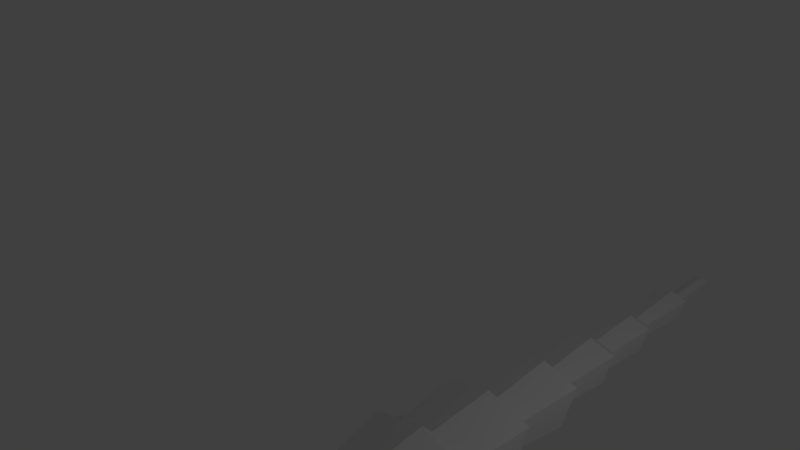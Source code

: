 # Source: Scorpion_04-Head.blend  (saved by Blender 2.78.0; exported with 4.5.12 LTS)
import bpy
from mathutils import Matrix  # noqa: F401  (used for matrix-valued properties, if any)

bpy.ops.wm.read_factory_settings(use_empty=True)
scene = bpy.context.scene
scene.name = 'Scene'

# ---- collections
col_collection_1 = bpy.data.collections.new('Collection 1'); scene.collection.children.link(col_collection_1)

# ---- world
world_world = bpy.data.worlds.new('World'); scene.world = world_world
world_world.color = (0.05088, 0.05088, 0.05088)
world_world.use_sun_shadow = False
world_world.sun_shadow_jitter_overblur = 0.0
world_world.cycles.sampling_method = 'MANUAL'

# ---- cameras
cam_camera = bpy.data.cameras.new('Camera')
cam_camera.clip_end = 100.0
cam_camera.lens = 35.0
cam_camera.sensor_width = 32.0
cam_camera.sensor_height = 18.0
cam_camera.ortho_scale = 7.314
cam_camera.dof.focus_distance = 0.0
cam_camera.dof.aperture_fstop = 128.0

# ---- lights
light_lamp = bpy.data.lights.new('Lamp', 'POINT')
light_lamp.transmission_factor = 0.0
light_lamp.cutoff_distance = 30.0
light_lamp.energy = 100.0
light_lamp.shadow_buffer_clip_start = 1.001
light_lamp.shadow_soft_size = 0.1
light_lamp.shadow_maximum_resolution = 0.006
light_lamp.use_absolute_resolution = True

# ---- meshes
me_cylinder_002 = bpy.data.meshes.new('Cylinder.002')
me_cylinder_002.from_pydata([(-1.05, -1.0, 1.132e-08), (-1.35, -1.0, -1.132e-08), (-1.05, -0.9511, -0.309), (-1.35, -0.9511, -0.309), (-1.05, -0.809, -0.5878), (-1.35, -0.809, -0.5878), (-1.05, -0.5878, -0.809), (-1.35, -0.5878, -0.809), (-1.05, -0.309, -0.9511), (-1.35, -0.309, -0.9511), (-1.05, 2.106e-08, -1.0), (-1.35, 6.636e-08, -1.0), (-1.05, 0.309, -0.9511), (-1.35, 0.309, -0.9511), (-1.05, 0.5878, -0.809), (-1.35, 0.5878, -0.809), (-1.05, 0.809, -0.5878), (-1.35, 0.809, -0.5878), (-1.05, 0.9511, -0.309), (-1.35, 0.9511, -0.309), (-1.05, 1.0, 3.372e-07), (-1.35, 1.0, 3.145e-07), (-1.05, 0.9511, 0.309), (-1.35, 0.9511, 0.309), (-1.05, 0.809, 0.5878), (-1.35, 0.809, 0.5878), (-1.05, 0.5878, 0.809), (-1.35, 0.5878, 0.809), (-1.05, 0.309, 0.9511), (-1.35, 0.309, 0.9511), (-1.05, -9.882e-07, 1.0), (-1.35, -9.429e-07, 1.0), (-1.05, -0.309, 0.9511), (-1.35, -0.309, 0.9511), (-1.05, -0.5878, 0.809), (-1.35, -0.5878, 0.809), (-1.05, -0.809, 0.5878), (-1.35, -0.809, 0.5878), (-1.05, -0.9511, 0.309), (-1.35, -0.9511, 0.309), (-1.394, -0.8802, -0.286), (-1.394, -0.9254, 8.423e-09), (-1.394, -0.8802, 0.286), (-1.394, -0.7487, 0.544), (-1.394, -0.6614, 0.6312), (-1.394, -0.6614, -0.6312), (-1.394, -0.7487, -0.544), (-1.394, 0.07364, -0.9138), (-1.394, 0.07364, 0.9138), (-1.394, 0.286, 0.8802), (-1.394, 0.5141, 0.7639), (-1.394, 0.5141, -0.7639), (-1.394, 0.286, -0.8802), (-1.394, 0.6614, -0.6312), (-1.394, 0.6614, 0.6312), (-1.394, 0.7487, 0.544), (-1.394, 0.8802, 0.286), (-1.394, 0.9254, 2.816e-07), (-1.394, 0.8802, -0.286), (-1.394, 0.7487, -0.544), (-1.394, -0.5141, -0.7639), (-1.394, -0.5141, 0.7639), (-1.394, -0.286, 0.8802), (-1.394, -0.07364, 0.9138), (-1.394, -0.07364, -0.9138), (-1.394, -0.286, -0.8802), (-1.5, 0.2, -1.132e-07), (1.5, 0.2, 1.132e-07), (-1.5, 0.1902, -0.0618), (1.5, 0.1902, -0.0618), (-1.5, 0.1618, -0.1176), (1.5, 0.1618, -0.1176), (-1.5, 0.1176, -0.1618), (1.5, 0.1176, -0.1618), (-1.5, 0.0618, -0.1902), (1.5, 0.0618, -0.1902), (-1.5, -8.742e-09, -0.2), (1.5, -8.742e-09, -0.2), (-1.5, -0.0618, -0.1902), (1.5, -0.0618, -0.1902), (-1.5, -0.1176, -0.1618), (1.5, -0.1176, -0.1618), (-1.5, -0.1618, -0.1176), (1.5, -0.1618, -0.1176), (-1.5, -0.1902, -0.0618), (1.5, -0.1902, -0.0618), (-1.5, -0.2, -4.808e-08), (1.5, -0.2, 1.784e-07), (-1.5, -0.1902, 0.0618), (1.5, -0.1902, 0.0618), (-1.5, -0.1618, 0.1176), (1.5, -0.1618, 0.1176), (-1.5, -0.1176, 0.1618), (1.5, -0.1176, 0.1618), (-1.5, -0.0618, 0.1902), (1.5, -0.0618, 0.1902), (-1.5, 1.931e-07, 0.2), (1.5, 1.931e-07, 0.2), (-1.5, 0.0618, 0.1902), (1.5, 0.0618, 0.1902), (-1.5, 0.1176, 0.1618), (1.5, 0.1176, 0.1618), (-1.5, 0.1618, 0.1176), (1.5, 0.1618, 0.1176), (-1.5, 0.1902, 0.0618), (1.5, 0.1902, 0.0618), (1.05, 1.0, -1.132e-08), (1.35, 1.0, 1.132e-08), (1.05, 0.9511, -0.309), (1.35, 0.9511, -0.309), (1.05, 0.809, -0.5878), (1.35, 0.809, -0.5878), (1.05, 0.5878, -0.809), (1.35, 0.5878, -0.809), (1.05, 0.309, -0.9511), (1.35, 0.309, -0.9511), (1.05, -4.371e-08, -1.0), (1.35, -4.371e-08, -1.0), (1.05, -0.309, -0.9511), (1.35, -0.309, -0.9511), (1.05, -0.5878, -0.809), (1.35, -0.5878, -0.809), (1.05, -0.809, -0.5878), (1.35, -0.809, -0.5878), (1.05, -0.9511, -0.309), (1.35, -0.9511, -0.309), (1.05, -1.0, 3.145e-07), (1.35, -1.0, 3.372e-07), (1.05, -0.9511, 0.309), (1.35, -0.9511, 0.309), (1.05, -0.809, 0.5878), (1.35, -0.809, 0.5878), (1.05, -0.5878, 0.809), (1.35, -0.5878, 0.809), (1.05, -0.309, 0.9511), (1.35, -0.309, 0.9511), (1.05, 9.656e-07, 1.0), (1.35, 9.656e-07, 1.0), (1.05, 0.309, 0.9511), (1.35, 0.309, 0.9511), (1.05, 0.5878, 0.809), (1.35, 0.5878, 0.809), (1.05, 0.809, 0.5878), (1.35, 0.809, 0.5878), (1.05, 0.9511, 0.309), (1.35, 0.9511, 0.309), (1.394, 0.8802, -0.286), (1.394, 0.9254, 3.769e-08), (1.394, 0.8802, 0.286), (1.394, 0.7487, 0.544), (1.394, 0.6614, 0.6312), (1.394, 0.6614, -0.6312), (1.394, 0.7487, -0.544), (1.394, -0.07364, -0.9138), (1.394, -0.07364, 0.9138), (1.394, -0.286, 0.8802), (1.394, -0.5141, 0.7639), (1.394, -0.5141, -0.7639), (1.394, -0.286, -0.8802), (1.394, -0.6614, -0.6312), (1.394, -0.6614, 0.6312), (1.394, -0.7487, 0.544), (1.394, -0.8802, 0.286), (1.394, -0.9254, 3.109e-07), (1.394, -0.8802, -0.286), (1.394, -0.7487, -0.544), (1.394, 0.5141, -0.7639), (1.394, 0.5141, 0.7639), (1.394, 0.286, 0.8802), (1.394, 0.07364, 0.9138), (1.394, 0.07364, -0.9138), (1.394, 0.286, -0.8802)], [], [(0, 1, 3, 2), (2, 3, 5, 4), (4, 5, 7, 6), (6, 7, 9, 8), (8, 9, 11, 10), (10, 11, 13, 12), (12, 13, 15, 14), (14, 15, 17, 16), (16, 17, 19, 18), (18, 19, 21, 20), (20, 21, 23, 22), (22, 23, 25, 24), (24, 25, 27, 26), (26, 27, 29, 28), (28, 29, 31, 30), (30, 31, 33, 32), (32, 33, 35, 34), (34, 35, 37, 36), (40, 41, 42, 43, 44, 45, 46), (36, 37, 39, 38), (38, 39, 1, 0), (0, 2, 4, 6, 8, 10, 12, 14, 16, 18, 20, 22, 24, 26, 28, 30, 32, 34, 36, 38), (47, 48, 49, 50, 51, 52), (53, 54, 55, 56, 57, 58, 59), (60, 61, 62, 63, 64, 65), (3, 1, 41, 40), (1, 39, 42, 41), (39, 37, 43, 42), (37, 35, 44, 43), (35, 7, 45, 44), (7, 5, 46, 45), (5, 3, 40, 46), (11, 31, 48, 47), (31, 29, 49, 48), (29, 27, 50, 49), (27, 15, 51, 50), (15, 13, 52, 51), (13, 11, 47, 52), (15, 27, 54, 53), (27, 25, 55, 54), (25, 23, 56, 55), (23, 21, 57, 56), (21, 19, 58, 57), (19, 17, 59, 58), (17, 15, 53, 59), (7, 35, 61, 60), (35, 33, 62, 61), (33, 31, 63, 62), (31, 11, 64, 63), (11, 9, 65, 64), (9, 7, 60, 65), (66, 67, 69, 68), (68, 69, 71, 70), (70, 71, 73, 72), (72, 73, 75, 74), (74, 75, 77, 76), (76, 77, 79, 78), (78, 79, 81, 80), (80, 81, 83, 82), (82, 83, 85, 84), (84, 85, 87, 86), (86, 87, 89, 88), (88, 89, 91, 90), (90, 91, 93, 92), (92, 93, 95, 94), (94, 95, 97, 96), (96, 97, 99, 98), (98, 99, 101, 100), (100, 101, 103, 102), (69, 67, 105, 103, 101, 99, 97, 95, 93, 91, 89, 87, 85, 83, 81, 79, 77, 75, 73, 71), (102, 103, 105, 104), (104, 105, 67, 66), (66, 68, 70, 72, 74, 76, 78, 80, 82, 84, 86, 88, 90, 92, 94, 96, 98, 100, 102, 104), (106, 107, 109, 108), (108, 109, 111, 110), (110, 111, 113, 112), (112, 113, 115, 114), (114, 115, 117, 116), (116, 117, 119, 118), (118, 119, 121, 120), (120, 121, 123, 122), (122, 123, 125, 124), (124, 125, 127, 126), (126, 127, 129, 128), (128, 129, 131, 130), (130, 131, 133, 132), (132, 133, 135, 134), (134, 135, 137, 136), (136, 137, 139, 138), (138, 139, 141, 140), (140, 141, 143, 142), (146, 147, 148, 149, 150, 151, 152), (142, 143, 145, 144), (144, 145, 107, 106), (106, 108, 110, 112, 114, 116, 118, 120, 122, 124, 126, 128, 130, 132, 134, 136, 138, 140, 142, 144), (153, 154, 155, 156, 157, 158), (159, 160, 161, 162, 163, 164, 165), (166, 167, 168, 169, 170, 171), (109, 107, 147, 146), (107, 145, 148, 147), (145, 143, 149, 148), (143, 141, 150, 149), (141, 113, 151, 150), (113, 111, 152, 151), (111, 109, 146, 152), (117, 137, 154, 153), (137, 135, 155, 154), (135, 133, 156, 155), (133, 121, 157, 156), (121, 119, 158, 157), (119, 117, 153, 158), (121, 133, 160, 159), (133, 131, 161, 160), (131, 129, 162, 161), (129, 127, 163, 162), (127, 125, 164, 163), (125, 123, 165, 164), (123, 121, 159, 165), (113, 141, 167, 166), (141, 139, 168, 167), (139, 137, 169, 168), (137, 117, 170, 169), (117, 115, 171, 170), (115, 113, 166, 171)])
me_cylinder_002.use_remesh_preserve_volume = False
me_cylinder_002.use_remesh_preserve_attributes = False
me_cylinder_002.use_mirror_vertex_groups = False
me_cylinder_002.update()
me_cube_002 = bpy.data.meshes.new('Cube.002')
me_cube_002.from_pydata([(-0.6944, -1.0, -0.6726), (-1.042, -1.0, 0.7162), (-1.0, 1.0, -1.0), (-1.5, 1.0, 1.0), (0.6944, -1.0, -0.6726), (1.042, -1.0, 0.7162), (1.0, 1.0, -1.0), (1.5, 1.0, 1.0), (0.0, 1.0, 1.429), (0.0, 1.0, -1.0), (0.0, -1.0, 1.014), (0.0, -1.0, -0.6726), (-1.14, 1.272, 0.777), (-0.7598, 1.272, -0.7427), (0.0, 1.272, 1.103), (1.14, 1.272, 0.777), (0.7598, 1.272, -0.7427), (0.0, 1.272, -0.7427), (-1.45, 3.11, 0.9692), (-0.9668, 3.11, -0.9645), (-2.707e-09, 3.11, 1.384), (1.45, 3.11, 0.9692), (0.9668, 3.11, -0.9645), (-2.707e-09, 3.11, -0.9645), (-1.079, 3.41, 0.7393), (-0.7192, 3.41, -0.6992), (-4.673e-09, 3.41, 1.047), (1.079, 3.41, 0.7393), (0.7192, 3.41, -0.6992), (-4.673e-09, 3.41, -0.6992), (-1.239, 5.282, 0.8383), (-0.8258, 5.282, -0.8134), (-5.251e-09, 5.282, 1.192), (1.239, 5.282, 0.8383), (0.8258, 5.282, -0.8134), (-5.251e-09, 5.282, -0.8134), (-0.8074, 5.606, 0.5713), (-0.5383, 5.606, -0.5053), (3.19e-09, 5.606, 0.802), (0.8074, 5.606, 0.5713), (0.5383, 5.606, -0.5053), (3.19e-09, 5.606, -0.5053), (-1.027, 7.363, 0.7073), (-0.6847, 7.363, -0.6622), (1.211e-09, 7.363, 1.001), (1.027, 7.363, 0.7073), (0.6847, 7.363, -0.6622), (1.211e-09, 7.363, -0.6622), (-0.5865, 7.686, 0.4345), (-0.391, 7.686, -0.3475), (7.782e-10, 7.686, 0.6021), (0.5865, 7.686, 0.4345), (0.391, 7.686, -0.3475), (7.782e-10, 7.686, -0.3475), (-0.7499, 9.327, 0.5356), (-0.4999, 9.327, -0.4642), (2.342e-09, 9.327, 0.7499), (0.7499, 9.327, 0.5356), (0.4999, 9.327, -0.4642), (2.342e-09, 9.327, -0.4642), (-0.5044, 9.651, 0.3837), (-0.3362, 9.651, -0.2888), (3.329e-09, 9.651, 0.5278), (0.5044, 9.651, 0.3837), (0.3362, 9.651, -0.2888), (3.329e-09, 9.651, -0.2888), (-0.6014, 11.22, 0.4437), (-0.4009, 11.22, -0.3581), (2.908e-09, 11.22, 0.6155), (0.6014, 11.22, 0.4437), (0.4009, 11.22, -0.3581), (2.908e-09, 11.22, -0.3581), (-0.3318, 11.55, 0.2769), (-0.2212, 11.55, -0.1656), (3.897e-09, 11.55, 0.3717), (0.3318, 11.55, 0.2769), (0.2212, 11.55, -0.1656), (3.897e-09, 11.55, -0.1656), (-0.4831, 13.35, 0.3705), (-0.3221, 13.35, -0.2737), (3.113e-09, 13.35, 0.5085), (0.4831, 13.35, 0.3705), (0.3221, 13.35, -0.2737), (3.113e-09, 13.35, -0.2737), (-0.2083, 13.65, 0.2004), (-0.1389, 13.65, -0.07737), (-1.188e-09, 13.65, 0.2599), (0.2083, 13.65, 0.2004), (0.1389, 13.65, -0.07737), (-1.188e-09, 13.65, -0.07737), (-0.2083, 15.08, 0.2004), (-0.1389, 15.08, -0.07737), (-1.188e-09, 15.08, 0.2599), (0.2083, 15.08, 0.2004), (0.1389, 15.08, -0.07737), (-1.188e-09, 15.08, -0.07737), (-0.8727, -1.125, -0.8636), (-1.309, -1.125, 0.8818), (1.309, -1.125, 0.8818), (0.8727, -1.125, -0.8636), (-2.551e-09, -1.125, 1.256), (-2.551e-09, -1.125, -0.8636), (-0.8727, -3.553, -1.684), (-1.309, -2.675, -0.1749), (1.309, -2.675, -0.1749), (0.8727, -3.553, -1.684), (7.582e-08, -3.162, -0.4294), (7.582e-08, -4.227, -2.262)], [], [(1, 3, 2, 0), (8, 7, 15, 14), (7, 5, 4, 6), (1, 0, 96, 97), (11, 9, 6, 4), (10, 8, 3, 1), (5, 7, 8, 10), (0, 2, 9, 11), (0, 11, 101, 96), (9, 2, 13, 17), (15, 16, 22, 21), (12, 14, 20, 18), (6, 9, 17, 16), (2, 3, 12, 13), (7, 6, 16, 15), (3, 8, 14, 12), (23, 19, 25, 29), (22, 23, 29, 28), (13, 12, 18, 19), (16, 17, 23, 22), (17, 13, 19, 23), (14, 15, 21, 20), (27, 28, 34, 33), (24, 26, 32, 30), (20, 21, 27, 26), (18, 20, 26, 24), (21, 22, 28, 27), (19, 18, 24, 25), (35, 31, 37, 41), (34, 35, 41, 40), (25, 24, 30, 31), (28, 29, 35, 34), (29, 25, 31, 35), (26, 27, 33, 32), (39, 40, 46, 45), (36, 38, 44, 42), (32, 33, 39, 38), (30, 32, 38, 36), (33, 34, 40, 39), (31, 30, 36, 37), (44, 45, 51, 50), (47, 43, 49, 53), (37, 36, 42, 43), (40, 41, 47, 46), (41, 37, 43, 47), (38, 39, 45, 44), (49, 48, 54, 55), (51, 52, 58, 57), (42, 44, 50, 48), (45, 46, 52, 51), (43, 42, 48, 49), (46, 47, 53, 52), (54, 56, 62, 60), (56, 57, 63, 62), (52, 53, 59, 58), (53, 49, 55, 59), (50, 51, 57, 56), (48, 50, 56, 54), (64, 65, 71, 70), (61, 60, 66, 67), (57, 58, 64, 63), (55, 54, 60, 61), (58, 59, 65, 64), (59, 55, 61, 65), (69, 70, 76, 75), (66, 68, 74, 72), (65, 61, 67, 71), (62, 63, 69, 68), (60, 62, 68, 66), (63, 64, 70, 69), (77, 73, 79, 83), (76, 77, 83, 82), (67, 66, 72, 73), (70, 71, 77, 76), (71, 67, 73, 77), (68, 69, 75, 74), (81, 82, 88, 87), (78, 80, 86, 84), (74, 75, 81, 80), (72, 74, 80, 78), (75, 76, 82, 81), (73, 72, 78, 79), (89, 85, 91, 95), (88, 89, 95, 94), (79, 78, 84, 85), (82, 83, 89, 88), (83, 79, 85, 89), (80, 81, 87, 86), (92, 93, 94, 95), (90, 92, 95, 91), (86, 87, 93, 92), (84, 86, 92, 90), (87, 88, 94, 93), (85, 84, 90, 91), (101, 99, 105, 107), (96, 101, 107, 102), (11, 4, 99, 101), (5, 10, 100, 98), (10, 1, 97, 100), (4, 5, 98, 99), (106, 103, 102, 107), (104, 106, 107, 105), (99, 98, 104, 105), (98, 100, 106, 104), (100, 97, 103, 106), (97, 96, 102, 103)])
me_cube_002.use_remesh_preserve_volume = False
me_cube_002.use_remesh_preserve_attributes = False
me_cube_002.use_mirror_vertex_groups = False
me_cube_002.update()
me_cube = bpy.data.meshes.new('Cube')
me_cube.from_pydata([(-0.9081, -2.0, -0.1081), (-1.0, -1.908, -0.1081), (-0.9081, -1.908, -0.2), (-0.9081, -2.0, 0.1081), (-0.9081, -1.908, 0.2), (-1.0, -1.908, 0.1081), (-0.9081, 2.0, -0.1081), (-0.9081, 1.908, -0.2), (-1.0, 1.908, -0.1081), (-0.9081, 1.908, 0.2), (-0.9081, 2.0, 0.1081), (-1.0, 1.908, 0.1081), (0.9081, -2.0, -0.1081), (0.9081, -1.908, -0.2), (1.0, -1.908, -0.1081), (0.9081, -1.908, 0.2), (0.9081, -2.0, 0.1081), (1.0, -1.908, 0.1081), (1.0, 1.908, -0.1081), (0.9081, 1.908, -0.2), (0.9081, 2.0, -0.1081), (0.9081, 1.908, 0.2), (1.0, 1.908, 0.1081), (0.9081, 2.0, 0.1081)], [], [(2, 7, 19, 13), (22, 17, 14, 18), (15, 21, 9, 4), (16, 3, 0, 12), (10, 23, 20, 6), (0, 1, 2), (3, 4, 5), (6, 7, 8), (9, 10, 11), (12, 13, 14), (15, 16, 17), (18, 19, 20), (21, 22, 23), (0, 3, 5, 1), (4, 9, 11, 5), (10, 6, 8, 11), (7, 2, 1, 8), (9, 21, 23, 10), (22, 18, 20, 23), (19, 7, 6, 20), (21, 15, 17, 22), (16, 12, 14, 17), (13, 19, 18, 14), (15, 4, 3, 16), (2, 13, 12, 0), (5, 11, 8, 1)])
me_cube.use_remesh_preserve_volume = False
me_cube.use_remesh_preserve_attributes = False
me_cube.use_mirror_vertex_groups = False
me_cube.update()

# ---- objects
ob_axel_001 = bpy.data.objects.new('Axel.001', me_cylinder_002)
ob_cube_001 = bpy.data.objects.new('Cube.001', me_cube_002)
ob_cube = bpy.data.objects.new('Cube', me_cube)
ob_axel = bpy.data.objects.new('Axel', me_cylinder_002)
ob_lamp = bpy.data.objects.new('Lamp', light_lamp)
ob_camera = bpy.data.objects.new('Camera', cam_camera)

# ---- transforms, parenting, visibility, modifiers, constraints
ob_axel_001.location = (0.0, -1.3, 0.0)
ob_axel_001.lineart.crease_threshold = 0.0
ob_cube_001.location = (0.0, -1.3, 1.0)
ob_cube_001.scale = (0.7, 0.7, 0.7)
ob_cube_001.lineart.crease_threshold = 0.0
ob_cube.location = (0.0, 0.0, 0.4)
ob_cube.lineart.crease_threshold = 0.0
ob_axel.location = (0.0, 1.3, 0.0)
ob_axel.lineart.crease_threshold = 0.0
ob_lamp.location = (5.939, 3.612, 5.904)
ob_lamp.rotation_euler = (0.6503, 0.05522, 1.866)
ob_lamp.lock_rotations_4d = False
ob_lamp.empty_display_type = 'ARROWS'
ob_lamp.color = (0.0, 0.0, 0.0, 0.0)
ob_lamp.lineart.crease_threshold = 0.0
ob_camera.location = (7.481, -6.508, 10.6)
ob_camera.rotation_euler = (1.109, 0.01082, 0.8149)
ob_camera.lock_rotations_4d = False
ob_camera.empty_display_type = 'ARROWS'
ob_camera.color = (0.0, 0.0, 0.0, 0.0)
ob_camera.display_type = 'WIRE'
ob_camera.lineart.crease_threshold = 0.0

# ---- collection membership
col_collection_1.objects.link(ob_axel_001)
col_collection_1.objects.link(ob_cube_001)
col_collection_1.objects.link(ob_cube)
col_collection_1.objects.link(ob_axel)
col_collection_1.objects.link(ob_lamp)
col_collection_1.objects.link(ob_camera)

# ---- scene / render settings (as saved in the file)
scene.camera = ob_camera
scene.frame_start = 1; scene.frame_end = 250; scene.frame_set(1)
scene.render.engine = 'BLENDER_EEVEE_NEXT'
scene.render.resolution_percentage = 50
scene.render.dither_intensity = 0.0
scene.cycles.use_denoising = False
scene.cycles.samples = 128
scene.cycles.sampling_pattern = 'TABULATED_SOBOL'
scene.cycles.light_sampling_threshold = 0.0
scene.cycles.use_adaptive_sampling = False
scene.cycles.use_light_tree = False
scene.cycles.blur_glossy = 0.0
scene.cycles.sample_clamp_indirect = 0.0
scene.view_settings.view_transform = 'Standard'
bpy.context.view_layer.update()
